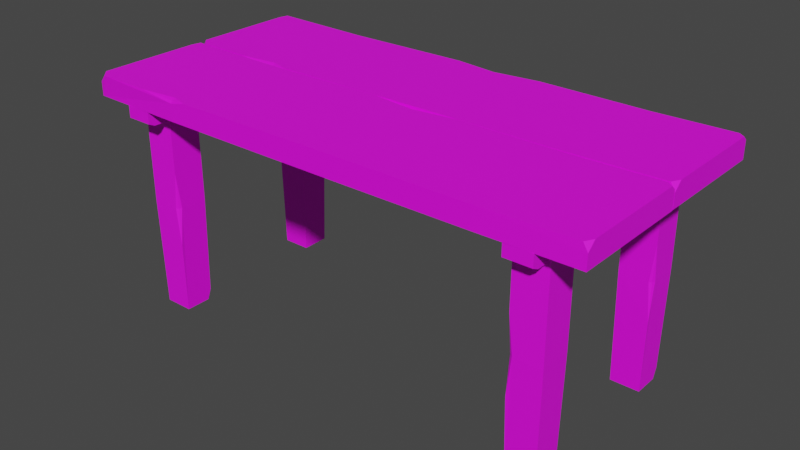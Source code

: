 # Source: Bench_Short_V1.blend  (saved by Blender 2.91.10; exported with 4.5.12 LTS)
import bpy
from mathutils import Matrix  # noqa: F401  (used for matrix-valued properties, if any)

bpy.ops.wm.read_factory_settings(use_empty=True)
scene = bpy.context.scene
scene.name = 'Scene'

# ---- collections
col_collection = bpy.data.collections.new('Collection'); scene.collection.children.link(col_collection)

# ---- images (referenced by path relative to the original .blend; pixels are not part of the script)
import os
ASSET_DIR = os.environ.get("B2B_ASSET_DIR", "")  # directory of the original .blend (textures are referenced by path, not embedded)
HERE = os.path.dirname(os.path.abspath(__file__))  # packed textures are extracted next to this script under _unpacked/

def load_image(name, relpath, width, height, colorspace="sRGB"):
    """Load a texture the original file referenced (path relative to the .blend, or extracted next to this script)."""
    p = next((c for c in (os.path.join(HERE, relpath), os.path.join(ASSET_DIR, relpath)) if relpath and os.path.exists(c)), "")
    if p:
        img = bpy.data.images.load(p, check_existing=True)
        img.name = name
    else:  # same state as the original file: an image datablock whose file is absent (Cycles renders it pink)
        img = bpy.data.images.new(name, width, height)
        img.source = "FILE"
        img.filepath = "//" + (relpath or name)
    img.colorspace_settings.name = colorspace
    return img
img_color2_png_002 = load_image('Color2.png.002', 'Color2.png', 1024, 1024, 'sRGB')

# ---- materials (node trees are filled in below, after node groups)
mat_material_003 = bpy.data.materials.new('Material.003')
mat_material_003.use_transparent_shadow = False

# ---- material node trees
mat_material_003.use_nodes = True; mat_material_003.node_tree.nodes.clear()
_N = mat_material_003.node_tree.nodes; _L = mat_material_003.node_tree.links
n0 = _N.new('ShaderNodeBsdfPrincipled'); n0.name = 'Principled BSDF'; n0.location = (10, 300)
n0.distribution = 'GGX'
n0.subsurface_method = 'BURLEY'
n0.inputs[2].default_value = 0.6
n0.inputs[3].default_value = 1.45
n0.inputs[27].default_value = (0.0, 0.0, 0.0, 1.0)
n0.inputs[28].default_value = 1.0
n1 = _N.new('ShaderNodeOutputMaterial'); n1.name = 'Material Output'; n1.location = (300, 300)
n2 = _N.new('ShaderNodeTexImage'); n2.name = 'Image Texture'; n2.location = (-280, 280)
n2.image = img_color2_png_002
_L.new(n0.outputs[0], n1.inputs[0])
_L.new(n2.outputs[0], n0.inputs[0])
n1.is_active_output = True

# ---- world
world_world = bpy.data.worlds.new('World'); scene.world = world_world
world_world.use_nodes = True; world_world.node_tree.nodes.clear()
_N = world_world.node_tree.nodes; _L = world_world.node_tree.links
n0 = _N.new('ShaderNodeOutputWorld'); n0.name = 'World Output'; n0.location = (300, 300)
n1 = _N.new('ShaderNodeBackground'); n1.name = 'Background'; n1.location = (10, 300)
n1.inputs[0].default_value = (0.05088, 0.05088, 0.05088, 1.0)
_L.new(n1.outputs[0], n0.inputs[0])
n0.is_active_output = True
world_world.color = (0.05088, 0.05088, 0.05088)
world_world.use_sun_shadow = False
world_world.sun_shadow_jitter_overblur = 0.0

# ---- meshes
me_cube_038 = bpy.data.meshes.new('Cube.038')
me_cube_038.from_pydata([(0.02223, 0.001212, 0.44), (0.01496, 0.2253, 0.4), (0.02223, 0.001212, 0.4), (0.01496, 0.2215, 0.4356), (-0.3062, 0.003634, 0.4365), (-0.3062, 0.0007479, 0.4007), (-0.2998, 0.2215, 0.4393), (-0.2998, 0.2215, 0.4007), (0.4646, 0.2256, 0.4), (0.4641, 0.004761, 0.4), (-0.4954, 0.2256, 0.4), (-0.495, 0.006923, 0.4), (-0.4274, 0.1269, 0.4), (-0.4274, 0.1869, 0.4), (-0.3674, 0.1269, 0.4), (-0.3674, 0.1869, 0.4), (-0.4244, 0.1299, 0.002061), (-0.4216, 0.1809, 0.002061), (-0.3704, 0.1839, 0.002061), (-0.3704, 0.1299, 0.002061), (-0.4274, 0.1269, 0.2078), (-0.4274, 0.1869, 0.2078), (-0.3706, 0.184, 0.2078), (-0.3674, 0.1269, 0.2078), (-0.4247, 0.1842, 0.02189), (-0.4244, 0.1768, 0.002061), (-0.4175, 0.1839, 0.002061), (-0.3674, 0.1869, 0.2767), (-0.3674, 0.1797, 0.2078), (-0.3677, 0.1865, 0.1369), (-0.3754, 0.1869, 0.2078), (0.3345, 0.1781, 0.4), (0.3945, 0.1781, 0.4), (0.3345, 0.1181, 0.4), (0.3945, 0.1181, 0.4), (0.3375, 0.1751, 0.002061), (0.3886, 0.1723, 0.002061), (0.3915, 0.1211, 0.002061), (0.3375, 0.1211, 0.002061), (0.3345, 0.1781, 0.2078), (0.3945, 0.1781, 0.2078), (0.3916, 0.1213, 0.2078), (0.3345, 0.1181, 0.2078), (0.3918, 0.1754, 0.02189), (0.3845, 0.1751, 0.002061), (0.3915, 0.1682, 0.002061), (0.3945, 0.1181, 0.2767), (0.3874, 0.1181, 0.2078), (0.3941, 0.1184, 0.1369), (0.3945, 0.1261, 0.2078), (0.3943, -0.1269, 0.4), (0.3943, -0.1869, 0.4), (0.3343, -0.1269, 0.4), (0.3343, -0.1869, 0.4), (0.3913, -0.1299, 0.002061), (0.3885, -0.1809, 0.002061), (0.3373, -0.1839, 0.002061), (0.3373, -0.1299, 0.002061), (0.3943, -0.1269, 0.2078), (0.3943, -0.1869, 0.2078), (0.3375, -0.184, 0.2078), (0.3343, -0.1269, 0.2078), (0.3915, -0.1842, 0.02189), (0.3913, -0.1768, 0.002061), (0.3844, -0.1839, 0.002061), (0.3343, -0.1869, 0.2767), (0.3343, -0.1797, 0.2078), (0.3346, -0.1865, 0.1369), (0.3423, -0.1869, 0.2078), (-0.4274, -0.1219, 0.4), (-0.3674, -0.1219, 0.4), (-0.4274, -0.1819, 0.4), (-0.3674, -0.1819, 0.4), (-0.4244, -0.1249, 0.002061), (-0.3733, -0.1277, 0.002061), (-0.3704, -0.1789, 0.002061), (-0.4244, -0.1789, 0.002061), (-0.4274, -0.1219, 0.2078), (-0.3674, -0.1219, 0.2078), (-0.3703, -0.1787, 0.2078), (-0.4274, -0.1819, 0.2078), (-0.3701, -0.1246, 0.02189), (-0.3774, -0.1249, 0.002061), (-0.3704, -0.1318, 0.002061), (-0.3674, -0.1819, 0.2767), (-0.3745, -0.1819, 0.2078), (-0.3677, -0.1816, 0.1369), (-0.3674, -0.1739, 0.2078), (-0.373, 0.2205, 0.4003), (-0.422, 0.2205, 0.4003), (-0.373, -0.2205, 0.4003), (-0.422, -0.2205, 0.4003), (-0.373, 0.2085, 0.3728), (-0.373, 0.2205, 0.3784), (-0.422, 0.2205, 0.3784), (-0.422, 0.2085, 0.3728), (-0.373, -0.2205, 0.3784), (-0.373, -0.2085, 0.3728), (-0.422, -0.2085, 0.3728), (-0.422, -0.2205, 0.3784), (0.3887, 0.2205, 0.4003), (0.3397, 0.2205, 0.4003), (0.3887, -0.2205, 0.4003), (0.3397, -0.2205, 0.4003), (0.3887, 0.2085, 0.3728), (0.3887, 0.2205, 0.3784), (0.3397, 0.2205, 0.3784), (0.3397, 0.2085, 0.3728), (0.3887, -0.2205, 0.3784), (0.3887, -0.2085, 0.3728), (0.3397, -0.2085, 0.3728), (0.3397, -0.2205, 0.3784), (-0.4954, 0.2256, 0.4333), (-0.4914, 0.2256, 0.44), (-0.4954, 0.2071, 0.44), (-0.495, 0.006923, 0.4259), (-0.4964, 0.01938, 0.44), (-0.4802, 0.003826, 0.4399), (0.4537, 0.2254, 0.44), (0.4646, 0.2256, 0.4323), (0.4646, 0.2171, 0.44), (0.4641, 0.01999, 0.44), (0.4641, 0.004761, 0.4264), (0.4559, 0.00493, 0.44), (-0.06595, 0.2243, 0.4398), (0.01496, 0.2253, 0.4308), (0.1005, 0.2244, 0.4399), (0.01535, 0.2136, 0.44), (-0.3793, 0.001975, 0.4396), (-0.3062, 0.0007479, 0.4322), (-0.2754, 0.0007065, 0.4394), (-0.3059, 0.01098, 0.4393), (0.2914, 0.001476, 0.4395), (0.3084, 0.2221, 0.4005), (0.2914, 0.001476, 0.4005), (0.3084, 0.2221, 0.4395), (-0.4939, -0.2183, 0.4), (-0.4954, 0.00204, 0.4), (0.4641, -0.2188, 0.4), (0.4646, 0.002041, 0.4), (-0.2998, -0.002109, 0.4007), (-0.2998, -0.002109, 0.4393), (-0.3062, -0.2229, 0.4007), (-0.3062, -0.22, 0.4365), (0.01496, -0.002059, 0.4356), (0.02223, -0.2224, 0.4), (0.01496, 0.001719, 0.4), (0.02223, -0.2224, 0.44), (0.3084, -0.001475, 0.4395), (0.2914, -0.2221, 0.4005), (0.3084, -0.001475, 0.4005), (0.2914, -0.2221, 0.4395), (-0.3059, -0.2126, 0.4393), (-0.2754, -0.2229, 0.4394), (-0.3062, -0.2229, 0.4322), (-0.3793, -0.2216, 0.4396), (0.01535, -0.01004, 0.44), (0.1005, 0.0007886, 0.4399), (0.01496, 0.001719, 0.4308), (-0.06595, 0.0007354, 0.4398), (0.4559, -0.2187, 0.44), (0.4641, -0.2188, 0.4264), (0.4641, -0.2036, 0.44), (0.4646, -0.006545, 0.44), (0.4646, 0.002041, 0.4323), (0.4537, 0.001796, 0.44), (-0.4792, -0.2214, 0.4399), (-0.4954, -0.2058, 0.44), (-0.4939, -0.2183, 0.4259), (-0.4954, -0.01652, 0.44), (-0.4914, 0.001954, 0.44), (-0.4954, 0.00204, 0.4333)], [], [(8, 119, 120, 121, 122, 9), (133, 8, 9, 134), (2, 0, 130, 129, 5), (6, 113, 114, 116, 117, 128, 131), (3, 124, 127), (9, 122, 123, 132, 134), (11, 115, 116, 114, 112, 10), (10, 7, 5, 11), (20, 12, 13, 21), (21, 13, 15, 27, 30), (22, 27, 28), (23, 14, 12, 20), (15, 13, 12, 14), (19, 23, 20, 16), (18, 29, 28, 23, 19), (17, 24, 26), (16, 20, 21, 24, 25), (26, 24, 21, 30, 29, 18), (25, 24, 17), (29, 30, 22), (30, 27, 22), (28, 29, 22), (28, 27, 15, 14, 23), (39, 31, 32, 40), (40, 32, 34, 46, 49), (41, 46, 47), (42, 33, 31, 39), (34, 32, 31, 33), (38, 42, 39, 35), (37, 48, 47, 42, 38), (36, 43, 45), (35, 39, 40, 43, 44), (45, 43, 40, 49, 48, 37), (44, 43, 36), (48, 49, 41), (49, 46, 41), (47, 48, 41), (47, 46, 34, 33, 42), (58, 50, 51, 59), (59, 51, 53, 65, 68), (60, 65, 66), (61, 52, 50, 58), (53, 51, 50, 52), (57, 61, 58, 54), (56, 67, 66, 61, 57), (55, 62, 64), (54, 58, 59, 62, 63), (64, 62, 59, 68, 67, 56), (63, 62, 55), (67, 68, 60), (68, 65, 60), (66, 67, 60), (66, 65, 53, 52, 61), (77, 69, 70, 78), (78, 70, 72, 84, 87), (79, 84, 85), (80, 71, 69, 77), (72, 70, 69, 71), (76, 80, 77, 73), (75, 86, 85, 80, 76), (74, 81, 83), (73, 77, 78, 81, 82), (83, 81, 78, 87, 86, 75), (82, 81, 74), (86, 87, 79), (87, 84, 79), (85, 86, 79), (85, 84, 72, 71, 80), (98, 95, 92, 97), (91, 99, 96, 90), (88, 93, 94, 89), (89, 91, 90, 88), (89, 94, 95, 98, 99, 91), (92, 95, 94, 93), (98, 97, 96, 99), (90, 96, 97, 92, 93, 88), (110, 107, 104, 109), (103, 111, 108, 102), (100, 105, 106, 101), (101, 103, 102, 100), (101, 106, 107, 110, 111, 103), (104, 107, 106, 105), (110, 109, 108, 111), (102, 108, 109, 104, 105, 100), (125, 124, 3), (120, 118, 135, 132, 123, 121), (117, 116, 115), (129, 130, 4), (1, 125, 126, 135, 133), (114, 113, 112), (10, 112, 113, 6, 7), (128, 129, 4), (130, 131, 4), (133, 135, 118, 119, 8), (127, 126, 3), (120, 119, 118), (123, 122, 121), (5, 129, 128, 117, 115, 11), (126, 125, 3), (131, 128, 4), (127, 124, 6, 131, 130, 0), (7, 6, 124, 125, 1), (7, 1, 2, 5), (1, 133, 134, 2), (135, 126, 127, 0, 132), (134, 132, 0, 2), (136, 168, 167, 169, 171, 137), (139, 164, 163, 162, 161, 138), (138, 161, 160, 151, 149), (150, 139, 138, 149), (144, 159, 156), (137, 140, 142, 136), (145, 147, 153, 154, 142), (141, 170, 169, 167, 166, 155, 152), (149, 151, 147, 145), (148, 157, 156, 147, 151), (140, 146, 145, 142), (140, 141, 159, 158, 146), (146, 150, 149, 145), (146, 158, 157, 148, 150), (153, 152, 143), (155, 154, 143), (154, 153, 143), (152, 155, 143), (156, 159, 141, 152, 153, 147), (158, 159, 144), (157, 158, 144), (156, 157, 144), (160, 161, 162), (150, 148, 165, 164, 139), (163, 164, 165), (163, 165, 148, 151, 160, 162), (166, 167, 168), (142, 154, 155, 166, 168, 136), (169, 170, 171), (137, 171, 170, 141, 140), (57, 54, 63, 55, 64, 56), (38, 35, 44, 36, 45, 37), (76, 73, 82, 74, 83, 75), (19, 16, 25, 17, 26, 18)])
_uv = me_cube_038.uv_layers.new(name='UVMap')
_uv.uv.foreach_set('vector', [0.5966, 0.9922, 0.5967, 0.9922, 0.5967, 0.9922, 0.5967, 0.9923, 0.5967, 0.9923, 0.5966, 0.9923, 0.5966, 0.9922, 0.5966, 0.9922, 0.5966, 0.9923, 0.5966, 0.9923, 0.5966, 0.9923, 0.5967, 0.9923, 0.5967, 0.9924, 0.5967, 0.9924, 0.5966, 0.9924, 0.5968, 0.9922, 0.5968, 0.9922, 0.5968, 0.9922, 0.5968, 0.9923, 0.5968, 0.9923, 0.5968, 0.9923, 0.5968, 0.9923, 0.5968, 0.9922, 0.5968, 0.9922, 0.5968, 0.9922, 0.5966, 0.9923, 0.5967, 0.9923, 0.5967, 0.9923, 0.5967, 0.9923, 0.5966, 0.9923, 0.5966, 0.992, 0.5967, 0.992, 0.5967, 0.992, 0.5967, 0.9921, 0.5967, 0.9921, 0.5966, 0.9921, 0.5965, 0.9922, 0.5965, 0.9922, 0.5965, 0.9923, 0.5965, 0.9923, 0.5967, 0.992, 0.5967, 0.992, 0.5967, 0.9921, 0.5967, 0.9921, 0.5967, 0.9921, 0.5967, 0.9921, 0.5967, 0.9922, 0.5967, 0.9922, 0.5967, 0.9922, 0.5967, 0.9922, 0.5967, 0.9922, 0.5967, 0.9922, 0.5967, 0.9923, 0.5967, 0.9923, 0.5967, 0.9924, 0.5967, 0.9924, 0.5967, 0.9922, 0.5968, 0.9922, 0.5968, 0.9923, 0.5967, 0.9923, 0.5967, 0.9923, 0.5967, 0.9923, 0.5967, 0.9924, 0.5967, 0.9924, 0.5967, 0.9922, 0.5967, 0.9922, 0.5967, 0.9922, 0.5967, 0.9923, 0.5967, 0.9923, 0.5967, 0.9921, 0.5967, 0.9921, 0.5967, 0.9921, 0.5967, 0.992, 0.5967, 0.992, 0.5967, 0.9921, 0.5967, 0.9921, 0.5967, 0.9921, 0.5967, 0.9921, 0.5967, 0.9921, 0.5967, 0.9921, 0.5967, 0.9922, 0.5967, 0.9922, 0.5967, 0.9922, 0.5967, 0.9921, 0.5967, 0.9921, 0.5967, 0.9921, 0.5967, 0.9922, 0.5967, 0.9922, 0.5967, 0.9922, 0.5967, 0.9922, 0.5967, 0.9922, 0.5967, 0.9922, 0.5967, 0.9922, 0.5967, 0.9922, 0.5967, 0.9922, 0.5967, 0.9922, 0.5967, 0.9922, 0.5967, 0.9922, 0.5967, 0.9923, 0.5967, 0.9923, 0.5967, 0.992, 0.5967, 0.992, 0.5967, 0.9921, 0.5967, 0.9921, 0.5967, 0.9921, 0.5967, 0.9921, 0.5967, 0.9922, 0.5967, 0.9922, 0.5967, 0.9922, 0.5967, 0.9922, 0.5967, 0.9922, 0.5967, 0.9922, 0.5967, 0.9923, 0.5967, 0.9923, 0.5967, 0.9924, 0.5967, 0.9924, 0.5967, 0.9922, 0.5968, 0.9922, 0.5968, 0.9923, 0.5967, 0.9923, 0.5967, 0.9923, 0.5967, 0.9923, 0.5967, 0.9924, 0.5967, 0.9924, 0.5967, 0.9922, 0.5967, 0.9922, 0.5967, 0.9922, 0.5967, 0.9923, 0.5967, 0.9923, 0.5967, 0.9921, 0.5967, 0.9921, 0.5967, 0.9921, 0.5967, 0.992, 0.5967, 0.992, 0.5967, 0.9921, 0.5967, 0.9921, 0.5967, 0.9921, 0.5967, 0.9921, 0.5967, 0.9921, 0.5967, 0.9921, 0.5967, 0.9922, 0.5967, 0.9922, 0.5967, 0.9922, 0.5967, 0.9921, 0.5967, 0.9921, 0.5967, 0.9921, 0.5967, 0.9922, 0.5967, 0.9922, 0.5967, 0.9922, 0.5967, 0.9922, 0.5967, 0.9922, 0.5967, 0.9922, 0.5967, 0.9922, 0.5967, 0.9922, 0.5967, 0.9922, 0.5967, 0.9922, 0.5967, 0.9922, 0.5967, 0.9922, 0.5967, 0.9923, 0.5967, 0.9923, 0.5967, 0.992, 0.5967, 0.992, 0.5967, 0.9921, 0.5967, 0.9921, 0.5967, 0.9921, 0.5967, 0.9921, 0.5967, 0.9922, 0.5967, 0.9922, 0.5967, 0.9922, 0.5967, 0.9922, 0.5967, 0.9922, 0.5967, 0.9922, 0.5967, 0.9923, 0.5967, 0.9923, 0.5967, 0.9924, 0.5967, 0.9924, 0.5967, 0.9922, 0.5968, 0.9922, 0.5968, 0.9923, 0.5967, 0.9923, 0.5967, 0.9923, 0.5967, 0.9923, 0.5967, 0.9924, 0.5967, 0.9924, 0.5967, 0.9922, 0.5967, 0.9922, 0.5967, 0.9922, 0.5967, 0.9923, 0.5967, 0.9923, 0.5967, 0.9921, 0.5967, 0.9921, 0.5967, 0.9921, 0.5967, 0.992, 0.5967, 0.992, 0.5967, 0.9921, 0.5967, 0.9921, 0.5967, 0.9921, 0.5967, 0.9921, 0.5967, 0.9921, 0.5967, 0.9921, 0.5967, 0.9922, 0.5967, 0.9922, 0.5967, 0.9922, 0.5967, 0.9921, 0.5967, 0.9921, 0.5967, 0.9921, 0.5967, 0.9922, 0.5967, 0.9922, 0.5967, 0.9922, 0.5967, 0.9922, 0.5967, 0.9922, 0.5967, 0.9922, 0.5967, 0.9922, 0.5967, 0.9922, 0.5967, 0.9922, 0.5967, 0.9922, 0.5967, 0.9922, 0.5967, 0.9922, 0.5967, 0.9923, 0.5967, 0.9923, 0.5967, 0.992, 0.5967, 0.992, 0.5967, 0.9921, 0.5967, 0.9921, 0.5967, 0.9921, 0.5967, 0.9921, 0.5967, 0.9922, 0.5967, 0.9922, 0.5967, 0.9922, 0.5967, 0.9922, 0.5967, 0.9922, 0.5967, 0.9922, 0.5967, 0.9923, 0.5967, 0.9923, 0.5967, 0.9924, 0.5967, 0.9924, 0.5967, 0.9922, 0.5968, 0.9922, 0.5968, 0.9923, 0.5967, 0.9923, 0.5967, 0.9923, 0.5967, 0.9923, 0.5967, 0.9924, 0.5967, 0.9924, 0.5967, 0.9922, 0.5967, 0.9922, 0.5967, 0.9922, 0.5967, 0.9923, 0.5967, 0.9923, 0.5967, 0.9921, 0.5967, 0.9921, 0.5967, 0.9921, 0.5967, 0.992, 0.5967, 0.992, 0.5967, 0.9921, 0.5967, 0.9921, 0.5967, 0.9921, 0.5967, 0.9921, 0.5967, 0.9921, 0.5967, 0.9921, 0.5967, 0.9922, 0.5967, 0.9922, 0.5967, 0.9922, 0.5967, 0.9921, 0.5967, 0.9921, 0.5967, 0.9921, 0.5967, 0.9922, 0.5967, 0.9922, 0.5967, 0.9922, 0.5967, 0.9922, 0.5967, 0.9922, 0.5967, 0.9922, 0.5967, 0.9922, 0.5967, 0.9922, 0.5967, 0.9922, 0.5967, 0.9922, 0.5967, 0.9922, 0.5967, 0.9922, 0.5967, 0.9923, 0.5967, 0.9923, 0.5967, 0.9922, 0.5968, 0.9922, 0.5968, 0.9923, 0.5967, 0.9923, 0.5966, 0.9922, 0.5967, 0.9922, 0.5967, 0.9923, 0.5966, 0.9923, 0.5966, 0.992, 0.5967, 0.992, 0.5967, 0.9921, 0.5966, 0.9921, 0.5965, 0.9922, 0.5966, 0.9922, 0.5966, 0.9923, 0.5965, 0.9923, 0.5966, 0.9921, 0.5967, 0.9921, 0.5967, 0.9921, 0.5967, 0.9922, 0.5967, 0.9922, 0.5966, 0.9922, 0.5967, 0.992, 0.5967, 0.9921, 0.5967, 0.9921, 0.5967, 0.992, 0.5967, 0.9922, 0.5967, 0.9923, 0.5967, 0.9923, 0.5967, 0.9922, 0.5966, 0.9923, 0.5967, 0.9923, 0.5967, 0.9923, 0.5967, 0.9924, 0.5967, 0.9924, 0.5966, 0.9924, 0.5967, 0.9922, 0.5968, 0.9922, 0.5968, 0.9923, 0.5967, 0.9923, 0.5966, 0.9922, 0.5967, 0.9922, 0.5967, 0.9923, 0.5966, 0.9923, 0.5966, 0.992, 0.5967, 0.992, 0.5967, 0.9921, 0.5966, 0.9921, 0.5965, 0.9922, 0.5966, 0.9922, 0.5966, 0.9923, 0.5965, 0.9923, 0.5966, 0.9921, 0.5967, 0.9921, 0.5967, 0.9921, 0.5967, 0.9922, 0.5967, 0.9922, 0.5966, 0.9922, 0.5967, 0.992, 0.5967, 0.9921, 0.5967, 0.9921, 0.5967, 0.992, 0.5967, 0.9922, 0.5967, 0.9923, 0.5967, 0.9923, 0.5967, 0.9922, 0.5966, 0.9923, 0.5967, 0.9923, 0.5967, 0.9923, 0.5967, 0.9924, 0.5967, 0.9924, 0.5966, 0.9924, 0.5967, 0.9921, 0.5967, 0.9921, 0.5967, 0.9921, 0.5967, 0.9922, 0.5967, 0.9922, 0.5967, 0.9922, 0.5967, 0.9923, 0.5967, 0.9923, 0.5967, 0.9923, 0.5967, 0.9924, 0.5968, 0.9923, 0.5967, 0.992, 0.5967, 0.9924, 0.5967, 0.9924, 0.5967, 0.9924, 0.5966, 0.9921, 0.5967, 0.9921, 0.5967, 0.9921, 0.5967, 0.9922, 0.5966, 0.9922, 0.5967, 0.9921, 0.5968, 0.9922, 0.5967, 0.9921, 0.5966, 0.9921, 0.5967, 0.9921, 0.5967, 0.9921, 0.5967, 0.9921, 0.5966, 0.9921, 0.5967, 0.9924, 0.5967, 0.9924, 0.5967, 0.9924, 0.5968, 0.9923, 0.5968, 0.9923, 0.5968, 0.9923, 0.5966, 0.9922, 0.5967, 0.9922, 0.5967, 0.9922, 0.5967, 0.9922, 0.5966, 0.9922, 0.5968, 0.9922, 0.5968, 0.9922, 0.5968, 0.9922, 0.5967, 0.9922, 0.5967, 0.9922, 0.5967, 0.9922, 0.5967, 0.9923, 0.5967, 0.9923, 0.5967, 0.9923, 0.5966, 0.9924, 0.5967, 0.9924, 0.5967, 0.9924, 0.5967, 0.9924, 0.5967, 0.9924, 0.5966, 0.9924, 0.5967, 0.9921, 0.5967, 0.9921, 0.5967, 0.9921, 0.5968, 0.9923, 0.5968, 0.9923, 0.5968, 0.9923, 0.5968, 0.9922, 0.5968, 0.9922, 0.5968, 0.9922, 0.5968, 0.9923, 0.5968, 0.9923, 0.5968, 0.9923, 0.5966, 0.9921, 0.5967, 0.9921, 0.5967, 0.9921, 0.5967, 0.9921, 0.5966, 0.9921, 0.5965, 0.9922, 0.5966, 0.9922, 0.5966, 0.9923, 0.5965, 0.9923, 0.5966, 0.9922, 0.5966, 0.9922, 0.5966, 0.9923, 0.5966, 0.9923, 0.5967, 0.9922, 0.5968, 0.9922, 0.5968, 0.9922, 0.5968, 0.9923, 0.5967, 0.9923, 0.5966, 0.9923, 0.5967, 0.9923, 0.5967, 0.9923, 0.5966, 0.9923, 0.5966, 0.992, 0.5967, 0.992, 0.5967, 0.992, 0.5967, 0.9921, 0.5967, 0.9921, 0.5966, 0.9921, 0.5966, 0.9922, 0.5967, 0.9922, 0.5967, 0.9922, 0.5967, 0.9923, 0.5967, 0.9923, 0.5966, 0.9923, 0.5966, 0.9923, 0.5967, 0.9923, 0.5967, 0.9923, 0.5967, 0.9923, 0.5966, 0.9923, 0.5966, 0.9922, 0.5966, 0.9922, 0.5966, 0.9923, 0.5966, 0.9923, 0.5968, 0.9922, 0.5968, 0.9922, 0.5968, 0.9922, 0.5965, 0.9922, 0.5965, 0.9922, 0.5965, 0.9923, 0.5965, 0.9923, 0.5966, 0.9923, 0.5967, 0.9923, 0.5967, 0.9924, 0.5967, 0.9924, 0.5966, 0.9924, 0.5968, 0.9922, 0.5968, 0.9922, 0.5968, 0.9922, 0.5968, 0.9923, 0.5968, 0.9923, 0.5968, 0.9923, 0.5968, 0.9923, 0.5966, 0.9923, 0.5967, 0.9923, 0.5967, 0.9923, 0.5966, 0.9923, 0.5967, 0.9922, 0.5968, 0.9922, 0.5968, 0.9922, 0.5968, 0.9923, 0.5967, 0.9923, 0.5965, 0.9922, 0.5966, 0.9922, 0.5966, 0.9923, 0.5965, 0.9923, 0.5966, 0.9921, 0.5967, 0.9921, 0.5967, 0.9921, 0.5967, 0.9921, 0.5966, 0.9921, 0.5966, 0.9922, 0.5966, 0.9922, 0.5966, 0.9923, 0.5966, 0.9923, 0.5966, 0.9921, 0.5967, 0.9921, 0.5967, 0.9921, 0.5967, 0.9922, 0.5966, 0.9922, 0.5968, 0.9923, 0.5968, 0.9923, 0.5968, 0.9923, 0.5967, 0.9924, 0.5967, 0.9924, 0.5967, 0.9924, 0.5967, 0.9924, 0.5967, 0.9924, 0.5967, 0.9924, 0.5968, 0.9923, 0.5968, 0.9923, 0.5968, 0.9923, 0.5968, 0.9922, 0.5968, 0.9922, 0.5968, 0.9922, 0.5968, 0.9923, 0.5968, 0.9923, 0.5968, 0.9923, 0.5967, 0.9921, 0.5967, 0.9921, 0.5967, 0.9921, 0.5967, 0.9921, 0.5967, 0.9921, 0.5967, 0.9921, 0.5968, 0.9922, 0.5968, 0.9922, 0.5968, 0.9922, 0.5967, 0.9923, 0.5967, 0.9923, 0.5967, 0.9923, 0.5966, 0.9922, 0.5967, 0.9922, 0.5967, 0.9922, 0.5967, 0.9922, 0.5966, 0.9922, 0.5967, 0.9922, 0.5967, 0.9922, 0.5967, 0.9922, 0.5967, 0.9922, 0.5967, 0.9922, 0.5967, 0.9922, 0.5967, 0.9923, 0.5967, 0.9923, 0.5967, 0.9923, 0.5967, 0.9924, 0.5968, 0.9923, 0.5967, 0.992, 0.5966, 0.9924, 0.5967, 0.9924, 0.5967, 0.9924, 0.5967, 0.9924, 0.5967, 0.9924, 0.5966, 0.9924, 0.5967, 0.9921, 0.5968, 0.9922, 0.5967, 0.9921, 0.5966, 0.9921, 0.5967, 0.9921, 0.5967, 0.9921, 0.5967, 0.9921, 0.5966, 0.9921, 0.5967, 0.9923, 0.5967, 0.992, 0.5967, 0.9921, 0.5967, 0.9921, 0.5967, 0.9921, 0.5967, 0.9922, 0.5967, 0.9923, 0.5967, 0.992, 0.5967, 0.9921, 0.5967, 0.9921, 0.5967, 0.9921, 0.5967, 0.9922, 0.5967, 0.9923, 0.5967, 0.992, 0.5967, 0.9921, 0.5967, 0.9921, 0.5967, 0.9921, 0.5967, 0.9922, 0.5967, 0.9923, 0.5967, 0.992, 0.5967, 0.9921, 0.5967, 0.9921, 0.5967, 0.9921, 0.5967, 0.9922])
me_cube_038.materials.append(mat_material_003)
me_cube_038.use_remesh_fix_poles = True
me_cube_038.use_remesh_preserve_attributes = False
me_cube_038.use_mirror_vertex_groups = False
me_cube_038.update()

# ---- objects
ob_bench_short_v1 = bpy.data.objects.new('Bench_Short_V1', me_cube_038)

# ---- transforms, parenting, visibility, modifiers, constraints
ob_bench_short_v1.location = (0.0, 0.0, 0.0)
ob_bench_short_v1.lineart.crease_threshold = 0.0

# ---- collection membership
col_collection.objects.link(ob_bench_short_v1)

# ---- scene / render settings (as saved in the file)
scene.frame_start = 1; scene.frame_end = 250; scene.frame_set(1)
scene.render.engine = 'BLENDER_EEVEE_NEXT'
scene.cycles.use_denoising = False
scene.cycles.samples = 128
scene.cycles.sampling_pattern = 'TABULATED_SOBOL'
scene.cycles.use_adaptive_sampling = False
scene.cycles.use_light_tree = False
scene.view_settings.view_transform = 'Filmic'
bpy.context.view_layer.update()

# ---- added for rendering (the .blend has no active camera and no usable light): camera, sun
cam_auto = bpy.data.cameras.new('AutoCamera')
cam_auto.lens = 50.0
cam_auto.sensor_width = 36.0
cam_auto.clip_end = 1000.0
ob_auto_camera = bpy.data.objects.new('AutoCamera', cam_auto)
scene.collection.objects.link(ob_auto_camera)
ob_auto_camera.location = (1.04569, -1.27255, 1.07032)
ob_auto_camera.rotation_euler = (1.09748, -7.21219e-08, 0.694738)
scene.camera = ob_auto_camera
light_auto_sun = bpy.data.lights.new('AutoSun', 'SUN')
light_auto_sun.energy = 3.0
light_auto_sun.angle = 0.0523599
ob_auto_sun = bpy.data.objects.new('AutoSun', light_auto_sun)
scene.collection.objects.link(ob_auto_sun)
ob_auto_sun.rotation_euler = (0.872665, 0.174533, 0.523599)
bpy.context.view_layer.update()
